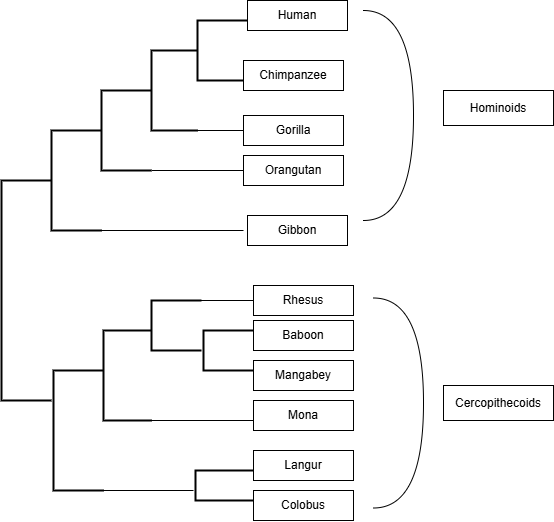

The diagram above was exported from draw.io. Its source (the exported page's mxGraphModel, read from the mxfile embedded in the PNG):
<mxGraphModel dx="1134" dy="600" grid="1" gridSize="10" guides="1" tooltips="1" connect="1" arrows="1" fold="1" page="1" pageScale="1" pageWidth="827" pageHeight="1169" math="0" shadow="0">
  <root>
    <mxCell id="0" />
    <mxCell id="1" parent="0" />
    <mxCell id="9XgsKu-xLsSXurYuIb27-1" value="" style="strokeWidth=2;html=1;shape=mxgraph.flowchart.annotation_1;align=left;pointerEvents=1;" vertex="1" parent="1">
      <mxGeometry x="414" y="40" width="50" height="60" as="geometry" />
    </mxCell>
    <mxCell id="9XgsKu-xLsSXurYuIb27-2" value="" style="strokeWidth=2;html=1;shape=mxgraph.flowchart.annotation_1;align=left;pointerEvents=1;" vertex="1" parent="1">
      <mxGeometry x="368" y="70" width="46" height="80" as="geometry" />
    </mxCell>
    <mxCell id="9XgsKu-xLsSXurYuIb27-3" value="" style="strokeWidth=2;html=1;shape=mxgraph.flowchart.annotation_1;align=left;pointerEvents=1;" vertex="1" parent="1">
      <mxGeometry x="318" y="110" width="50" height="80" as="geometry" />
    </mxCell>
    <mxCell id="9XgsKu-xLsSXurYuIb27-6" value="" style="endArrow=none;html=1;rounded=0;" edge="1" parent="1">
      <mxGeometry relative="1" as="geometry">
        <mxPoint x="410" y="150" as="sourcePoint" />
        <mxPoint x="460" y="150" as="targetPoint" />
      </mxGeometry>
    </mxCell>
    <mxCell id="9XgsKu-xLsSXurYuIb27-7" value="" style="line;strokeWidth=1;rotatable=0;dashed=0;labelPosition=right;align=left;verticalAlign=middle;spacingTop=0;spacingLeft=6;points=[];portConstraint=eastwest;" vertex="1" parent="1">
      <mxGeometry x="368" y="160" width="92" height="60" as="geometry" />
    </mxCell>
    <mxCell id="9XgsKu-xLsSXurYuIb27-9" value="" style="strokeWidth=2;html=1;shape=mxgraph.flowchart.annotation_1;align=left;pointerEvents=1;" vertex="1" parent="1">
      <mxGeometry x="268" y="150" width="50" height="100" as="geometry" />
    </mxCell>
    <mxCell id="9XgsKu-xLsSXurYuIb27-10" value="" style="line;strokeWidth=1;rotatable=0;dashed=0;labelPosition=right;align=left;verticalAlign=middle;spacingTop=0;spacingLeft=6;points=[];portConstraint=eastwest;" vertex="1" parent="1">
      <mxGeometry x="310" y="220" width="150" height="60" as="geometry" />
    </mxCell>
    <mxCell id="9XgsKu-xLsSXurYuIb27-11" value="" style="strokeWidth=2;html=1;shape=mxgraph.flowchart.annotation_1;align=left;pointerEvents=1;" vertex="1" parent="1">
      <mxGeometry x="218" y="200" width="50" height="220" as="geometry" />
    </mxCell>
    <mxCell id="9XgsKu-xLsSXurYuIb27-12" value="" style="strokeWidth=2;html=1;shape=mxgraph.flowchart.annotation_1;align=left;pointerEvents=1;" vertex="1" parent="1">
      <mxGeometry x="420" y="350" width="50" height="40" as="geometry" />
    </mxCell>
    <mxCell id="9XgsKu-xLsSXurYuIb27-13" value="" style="strokeWidth=2;html=1;shape=mxgraph.flowchart.annotation_1;align=left;pointerEvents=1;" vertex="1" parent="1">
      <mxGeometry x="368" y="320" width="50" height="50" as="geometry" />
    </mxCell>
    <mxCell id="9XgsKu-xLsSXurYuIb27-14" value="" style="line;strokeWidth=1;rotatable=0;dashed=0;labelPosition=right;align=left;verticalAlign=middle;spacingTop=0;spacingLeft=6;points=[];portConstraint=eastwest;" vertex="1" parent="1">
      <mxGeometry x="410" y="290" width="60" height="60" as="geometry" />
    </mxCell>
    <mxCell id="9XgsKu-xLsSXurYuIb27-15" value="" style="strokeWidth=2;html=1;shape=mxgraph.flowchart.annotation_1;align=left;pointerEvents=1;" vertex="1" parent="1">
      <mxGeometry x="320" y="350" width="48" height="90" as="geometry" />
    </mxCell>
    <mxCell id="9XgsKu-xLsSXurYuIb27-16" value="" style="line;strokeWidth=1;rotatable=0;dashed=0;labelPosition=right;align=left;verticalAlign=middle;spacingTop=0;spacingLeft=6;points=[];portConstraint=eastwest;" vertex="1" parent="1">
      <mxGeometry x="312" y="480" width="98" height="60" as="geometry" />
    </mxCell>
    <mxCell id="9XgsKu-xLsSXurYuIb27-17" value="" style="strokeWidth=2;html=1;shape=mxgraph.flowchart.annotation_1;align=left;pointerEvents=1;" vertex="1" parent="1">
      <mxGeometry x="270" y="390" width="50" height="120" as="geometry" />
    </mxCell>
    <mxCell id="9XgsKu-xLsSXurYuIb27-18" value="" style="line;strokeWidth=1;rotatable=0;dashed=0;labelPosition=right;align=left;verticalAlign=middle;spacingTop=0;spacingLeft=6;points=[];portConstraint=eastwest;" vertex="1" parent="1">
      <mxGeometry x="349" y="410" width="130" height="60" as="geometry" />
    </mxCell>
    <mxCell id="9XgsKu-xLsSXurYuIb27-20" value="Chimpanzee" style="whiteSpace=wrap;html=1;" vertex="1" parent="1">
      <mxGeometry x="460" y="80" width="100" height="30" as="geometry" />
    </mxCell>
    <mxCell id="9XgsKu-xLsSXurYuIb27-21" value="Human" style="whiteSpace=wrap;html=1;" vertex="1" parent="1">
      <mxGeometry x="464" y="20" width="100" height="30" as="geometry" />
    </mxCell>
    <mxCell id="9XgsKu-xLsSXurYuIb27-22" value="Gorilla&lt;span style=&quot;color: rgba(0, 0, 0, 0); font-family: monospace; font-size: 0px; text-align: start; text-wrap-mode: nowrap;&quot;&gt;%3CmxGraphModel%3E%3Croot%3E%3CmxCell%20id%3D%220%22%2F%3E%3CmxCell%20id%3D%221%22%20parent%3D%220%22%2F%3E%3CmxCell%20id%3D%222%22%20value%3D%22Chimpanzee%22%20style%3D%22whiteSpace%3Dwrap%3Bhtml%3D1%3B%22%20vertex%3D%221%22%20parent%3D%221%22%3E%3CmxGeometry%20x%3D%22460%22%20y%3D%2280%22%20width%3D%22100%22%20height%3D%2230%22%20as%3D%22geometry%22%2F%3E%3C%2FmxCell%3E%3C%2Froot%3E%3C%2FmxGraphModel%3E&lt;/span&gt;" style="whiteSpace=wrap;html=1;" vertex="1" parent="1">
      <mxGeometry x="460" y="135" width="100" height="30" as="geometry" />
    </mxCell>
    <mxCell id="9XgsKu-xLsSXurYuIb27-23" value="Orangutan&lt;span style=&quot;color: rgba(0, 0, 0, 0); font-family: monospace; font-size: 0px; text-align: start; text-wrap-mode: nowrap;&quot;&gt;%3CmxGraphModel%3E%3Croot%3E%3CmxCell%20id%3D%220%22%2F%3E%3CmxCell%20id%3D%221%22%20parent%3D%220%22%2F%3E%3CmxCell%20id%3D%222%22%20value%3D%22Gorilla%26lt%3Bspan%20style%3D%26quot%3Bcolor%3A%20rgba(0%2C%200%2C%200%2C%200)%3B%20font-family%3A%20monospace%3B%20font-size%3A%200px%3B%20text-align%3A%20start%3B%20text-wrap-mode%3A%20nowrap%3B%26quot%3B%26gt%3B%253CmxGraphModel%253E%253Croot%253E%253CmxCell%2520id%253D%25220%2522%252F%253E%253CmxCell%2520id%253D%25221%2522%2520parent%253D%25220%2522%252F%253E%253CmxCell%2520id%253D%25222%2522%2520value%253D%2522Chimpanzee%2522%2520style%253D%2522whiteSpace%253Dwrap%253Bhtml%253D1%253B%2522%2520vertex%253D%25221%2522%2520parent%253D%25221%2522%253E%253CmxGeometry%2520x%253D%2522460%2522%2520y%253D%252280%2522%2520width%253D%2522100%2522%2520height%253D%252230%2522%2520as%253D%2522geometry%2522%252F%253E%253C%252FmxCell%253E%253C%252Froot%253E%253C%252FmxGraphModel%253E%26lt%3B%2Fspan%26gt%3B%22%20style%3D%22whiteSpace%3Dwrap%3Bhtml%3D1%3B%22%20vertex%3D%221%22%20parent%3D%221%22%3E%3CmxGeometry%20x%3D%22460%22%20y%3D%22135%22%20width%3D%22100%22%20height%3D%2230%22%20as%3D%22geometry%22%2F%3E%3C%2FmxCell%3E%3C%2Froot%3E%3C%2FmxGraphModel%3E&lt;/span&gt;" style="whiteSpace=wrap;html=1;" vertex="1" parent="1">
      <mxGeometry x="460" y="175" width="100" height="30" as="geometry" />
    </mxCell>
    <mxCell id="9XgsKu-xLsSXurYuIb27-24" value="Gibbon" style="whiteSpace=wrap;html=1;" vertex="1" parent="1">
      <mxGeometry x="464" y="235" width="100" height="30" as="geometry" />
    </mxCell>
    <mxCell id="9XgsKu-xLsSXurYuIb27-25" value="Rhesus" style="whiteSpace=wrap;html=1;" vertex="1" parent="1">
      <mxGeometry x="470" y="305" width="100" height="30" as="geometry" />
    </mxCell>
    <mxCell id="9XgsKu-xLsSXurYuIb27-26" value="Baboon" style="whiteSpace=wrap;html=1;" vertex="1" parent="1">
      <mxGeometry x="470" y="340" width="100" height="30" as="geometry" />
    </mxCell>
    <mxCell id="9XgsKu-xLsSXurYuIb27-27" value="Mangabey" style="whiteSpace=wrap;html=1;" vertex="1" parent="1">
      <mxGeometry x="470" y="380" width="100" height="30" as="geometry" />
    </mxCell>
    <mxCell id="9XgsKu-xLsSXurYuIb27-28" value="Mona" style="whiteSpace=wrap;html=1;" vertex="1" parent="1">
      <mxGeometry x="470" y="420" width="100" height="30" as="geometry" />
    </mxCell>
    <mxCell id="9XgsKu-xLsSXurYuIb27-29" value="" style="strokeWidth=2;html=1;shape=mxgraph.flowchart.annotation_1;align=left;pointerEvents=1;" vertex="1" parent="1">
      <mxGeometry x="412" y="490" width="58" height="30" as="geometry" />
    </mxCell>
    <mxCell id="9XgsKu-xLsSXurYuIb27-30" value="Langur" style="whiteSpace=wrap;html=1;" vertex="1" parent="1">
      <mxGeometry x="470" y="470" width="100" height="30" as="geometry" />
    </mxCell>
    <mxCell id="9XgsKu-xLsSXurYuIb27-31" value="Colobus" style="whiteSpace=wrap;html=1;" vertex="1" parent="1">
      <mxGeometry x="470" y="510" width="100" height="30" as="geometry" />
    </mxCell>
    <mxCell id="9XgsKu-xLsSXurYuIb27-35" value="" style="ellipse;whiteSpace=wrap;html=1;align=center;aspect=fixed;fillColor=none;strokeColor=none;resizable=0;perimeter=centerPerimeter;rotatable=0;allowArrows=0;points=[];outlineConnect=1;" vertex="1" parent="1">
      <mxGeometry x="400" y="300" width="10" height="10" as="geometry" />
    </mxCell>
    <mxCell id="9XgsKu-xLsSXurYuIb27-39" value="" style="shape=requiredInterface;html=1;verticalLabelPosition=bottom;sketch=0;" vertex="1" parent="1">
      <mxGeometry x="580" y="30" width="50" height="210" as="geometry" />
    </mxCell>
    <mxCell id="9XgsKu-xLsSXurYuIb27-45" value="Hominoids" style="whiteSpace=wrap;html=1;" vertex="1" parent="1">
      <mxGeometry x="660" y="110" width="110" height="35" as="geometry" />
    </mxCell>
    <mxCell id="9XgsKu-xLsSXurYuIb27-47" value="Cercopithecoids" style="whiteSpace=wrap;html=1;" vertex="1" parent="1">
      <mxGeometry x="660" y="405" width="110" height="35" as="geometry" />
    </mxCell>
    <mxCell id="9XgsKu-xLsSXurYuIb27-48" value="" style="shape=requiredInterface;html=1;verticalLabelPosition=bottom;sketch=0;" vertex="1" parent="1">
      <mxGeometry x="590" y="317.5" width="50" height="210" as="geometry" />
    </mxCell>
  </root>
</mxGraphModel>